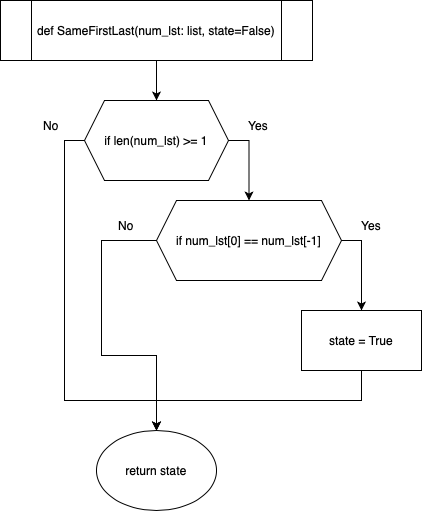

The diagram above was exported from draw.io. Its source (the exported page's mxGraphModel, read from the mxfile embedded in the PNG):
<mxGraphModel dx="946" dy="620" grid="1" gridSize="10" guides="1" tooltips="1" connect="1" arrows="1" fold="1" page="1" pageScale="1" pageWidth="850" pageHeight="1100" math="0" shadow="0">
  <root>
    <mxCell id="0" />
    <mxCell id="1" parent="0" />
    <mxCell id="Izi6TYmAVbTsb5IlL6W3-6" style="edgeStyle=orthogonalEdgeStyle;rounded=0;orthogonalLoop=1;jettySize=auto;html=1;entryX=0.5;entryY=0;entryDx=0;entryDy=0;" edge="1" parent="1" source="Izi6TYmAVbTsb5IlL6W3-1" target="Izi6TYmAVbTsb5IlL6W3-2">
      <mxGeometry relative="1" as="geometry" />
    </mxCell>
    <mxCell id="Izi6TYmAVbTsb5IlL6W3-1" value="def SameFirstLast(num_lst: list, state=False)" style="shape=process;whiteSpace=wrap;html=1;backgroundOutline=1;" vertex="1" parent="1">
      <mxGeometry x="269" y="50" width="312" height="60" as="geometry" />
    </mxCell>
    <mxCell id="Izi6TYmAVbTsb5IlL6W3-15" style="edgeStyle=orthogonalEdgeStyle;rounded=0;orthogonalLoop=1;jettySize=auto;html=1;exitX=1;exitY=0.5;exitDx=0;exitDy=0;" edge="1" parent="1" source="Izi6TYmAVbTsb5IlL6W3-2" target="Izi6TYmAVbTsb5IlL6W3-11">
      <mxGeometry relative="1" as="geometry" />
    </mxCell>
    <mxCell id="Izi6TYmAVbTsb5IlL6W3-18" style="edgeStyle=orthogonalEdgeStyle;rounded=0;orthogonalLoop=1;jettySize=auto;html=1;entryX=0.5;entryY=0;entryDx=0;entryDy=0;exitX=0;exitY=0.5;exitDx=0;exitDy=0;" edge="1" parent="1" source="Izi6TYmAVbTsb5IlL6W3-2" target="Izi6TYmAVbTsb5IlL6W3-4">
      <mxGeometry relative="1" as="geometry">
        <Array as="points">
          <mxPoint x="333" y="190" />
          <mxPoint x="333" y="450" />
          <mxPoint x="425" y="450" />
        </Array>
      </mxGeometry>
    </mxCell>
    <mxCell id="Izi6TYmAVbTsb5IlL6W3-2" value="if len(num_lst) &amp;gt;= 1" style="shape=hexagon;perimeter=hexagonPerimeter2;whiteSpace=wrap;html=1;fixedSize=1;" vertex="1" parent="1">
      <mxGeometry x="353" y="150" width="144" height="80" as="geometry" />
    </mxCell>
    <mxCell id="Izi6TYmAVbTsb5IlL6W3-4" value="return state" style="ellipse;whiteSpace=wrap;html=1;" vertex="1" parent="1">
      <mxGeometry x="365" y="480" width="120" height="80" as="geometry" />
    </mxCell>
    <mxCell id="Izi6TYmAVbTsb5IlL6W3-13" style="edgeStyle=orthogonalEdgeStyle;rounded=0;orthogonalLoop=1;jettySize=auto;html=1;exitX=1;exitY=0.5;exitDx=0;exitDy=0;" edge="1" parent="1" source="Izi6TYmAVbTsb5IlL6W3-11" target="Izi6TYmAVbTsb5IlL6W3-12">
      <mxGeometry relative="1" as="geometry" />
    </mxCell>
    <mxCell id="Izi6TYmAVbTsb5IlL6W3-19" style="edgeStyle=orthogonalEdgeStyle;rounded=0;orthogonalLoop=1;jettySize=auto;html=1;entryX=0.5;entryY=0;entryDx=0;entryDy=0;exitX=0;exitY=0.5;exitDx=0;exitDy=0;" edge="1" parent="1" source="Izi6TYmAVbTsb5IlL6W3-11" target="Izi6TYmAVbTsb5IlL6W3-4">
      <mxGeometry relative="1" as="geometry">
        <Array as="points">
          <mxPoint x="370" y="290" />
          <mxPoint x="370" y="405" />
          <mxPoint x="425" y="405" />
        </Array>
      </mxGeometry>
    </mxCell>
    <mxCell id="Izi6TYmAVbTsb5IlL6W3-11" value="if num_lst[0] == num_lst[-1]" style="shape=hexagon;perimeter=hexagonPerimeter2;whiteSpace=wrap;html=1;fixedSize=1;" vertex="1" parent="1">
      <mxGeometry x="425" y="250" width="185" height="80" as="geometry" />
    </mxCell>
    <mxCell id="Izi6TYmAVbTsb5IlL6W3-14" style="edgeStyle=orthogonalEdgeStyle;rounded=0;orthogonalLoop=1;jettySize=auto;html=1;entryX=0.5;entryY=0;entryDx=0;entryDy=0;exitX=0.5;exitY=1;exitDx=0;exitDy=0;" edge="1" parent="1" source="Izi6TYmAVbTsb5IlL6W3-12" target="Izi6TYmAVbTsb5IlL6W3-4">
      <mxGeometry relative="1" as="geometry" />
    </mxCell>
    <mxCell id="Izi6TYmAVbTsb5IlL6W3-12" value="state = True" style="rounded=0;whiteSpace=wrap;html=1;" vertex="1" parent="1">
      <mxGeometry x="570" y="360" width="120" height="60" as="geometry" />
    </mxCell>
    <mxCell id="Izi6TYmAVbTsb5IlL6W3-16" value="Yes" style="text;html=1;strokeColor=none;fillColor=none;align=center;verticalAlign=middle;whiteSpace=wrap;rounded=0;" vertex="1" parent="1">
      <mxGeometry x="497" y="160" width="60" height="30" as="geometry" />
    </mxCell>
    <mxCell id="Izi6TYmAVbTsb5IlL6W3-17" value="Yes" style="text;html=1;strokeColor=none;fillColor=none;align=center;verticalAlign=middle;whiteSpace=wrap;rounded=0;" vertex="1" parent="1">
      <mxGeometry x="610" y="260" width="60" height="30" as="geometry" />
    </mxCell>
    <mxCell id="Izi6TYmAVbTsb5IlL6W3-20" value="No" style="text;html=1;strokeColor=none;fillColor=none;align=center;verticalAlign=middle;whiteSpace=wrap;rounded=0;" vertex="1" parent="1">
      <mxGeometry x="290" y="160" width="60" height="30" as="geometry" />
    </mxCell>
    <mxCell id="Izi6TYmAVbTsb5IlL6W3-21" value="No" style="text;html=1;strokeColor=none;fillColor=none;align=center;verticalAlign=middle;whiteSpace=wrap;rounded=0;" vertex="1" parent="1">
      <mxGeometry x="365" y="260" width="60" height="30" as="geometry" />
    </mxCell>
  </root>
</mxGraphModel>